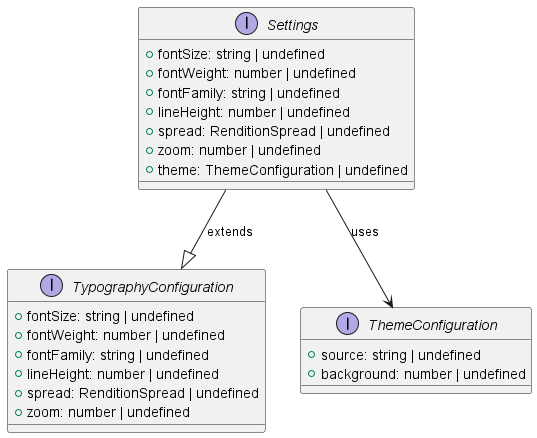

The diagram above was rendered by PlantUML. Its source (embedded in the PNG):
@startuml

interface Settings {
  +fontSize: string | undefined
  +fontWeight: number | undefined
  +fontFamily: string | undefined
  +lineHeight: number | undefined
  +spread: RenditionSpread | undefined
  +zoom: number | undefined
  +theme: ThemeConfiguration | undefined
}

interface TypographyConfiguration {
  +fontSize: string | undefined
  +fontWeight: number | undefined
  +fontFamily: string | undefined
  +lineHeight: number | undefined
  +spread: RenditionSpread | undefined
  +zoom: number | undefined
}

interface ThemeConfiguration {
  +source: string | undefined
  +background: number | undefined
}

Settings --|> TypographyConfiguration : extends
Settings --> ThemeConfiguration : uses

@enduml